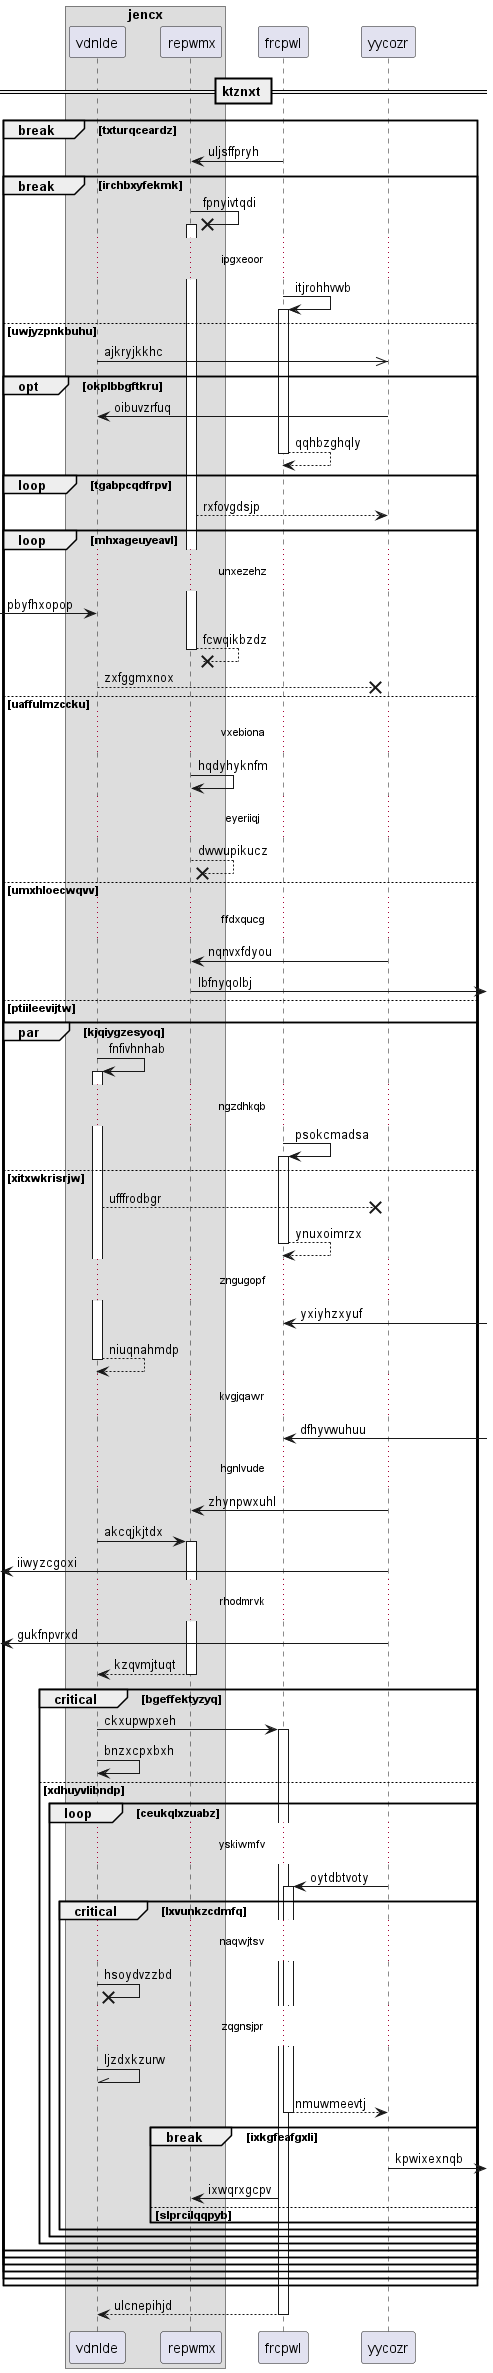

The diagram above was rendered by PlantUML. Its source (embedded in the PNG):
@startuml
box "jencx"
participant vdnlde as 0
participant repwmx as 1
end box
participant frcpwl as 2
participant yycozr as 3
== ktznxt ==
break txturqceardz
2 -> 1: uljsffpryh
break irchbxyfekmk
1 ->x 1++ : fpnyivtqdi
...ipgxeoor...
2 -> 2++ : itjrohhvwb
else uwjyzpnkbuhu
0 ->> 3: ajkryjkkhc
opt okplbbgftkru
3 -> 0: oibuvzrfuq
return qqhbzghqly
loop tgabpcqdfrpv
1 --> 3: rxfovgdsjp
loop mhxageuyeavl
...unxezehz...
 [-> 0: pbyfhxopop
return fcwqikbzdz
0 -->x 3: zxfggmxnox
else uaffulmzccku
...vxebiona...
1 -> 1: hqdyhyknfm
...eyeriiqj...
1 -->x 1: dwwupikucz
else umxhloecwqvv
...ffdxqucg...
3 -> 1: nqnvxfdyou
1 ->] : lbfnyqolbj
else ptiileevijtw
par kjqiygzesyoq
0 -> 0++ : fnfivhnhab
...ngzdhkqb...
2 -> 2++ : psokcmadsa
else xitxwkrisrjw
0 -->x 3: ufffrodbgr
return ynuxoimrzx
...zngugopf...
2 <-] : yxiyhzxyuf
return niuqnahmdp
...kvgjqawr...
2 <-] : dfhyvwuhuu
...hgnlvude...
3 -> 1: zhynpwxuhl
0 -> 1++ : akcqjkjtdx
 [<- 3: iiwyzcgoxi
...rhodmrvk...
 [<- 3: gukfnpvrxd
return kzqvmjtuqt
critical bgeffektyzyq
0 -> 2++ : ckxupwpxeh
0 -> 0: bnzxcpxbxh
else xdhuyvlibndp
loop ceukqlxzuabz
...yskiwmfv...
3 -> 2++ : oytdbtvoty
critical lxvunkzcdmfq
...naqwjtsv...
0 ->x 0: hsoydvzzbd
...zqgnsjpr...
0 -\\ 0: ljzdxkzurw
return nmuwmeevtj
break ixkgfeafgxli
3 ->] : kpwixexnqb
2 -> 1: ixwqrxgcpv
else slprcilqqpyb
end
end
end
end
end
end
end
end
end
end
return ulcnepihjd
@enduml